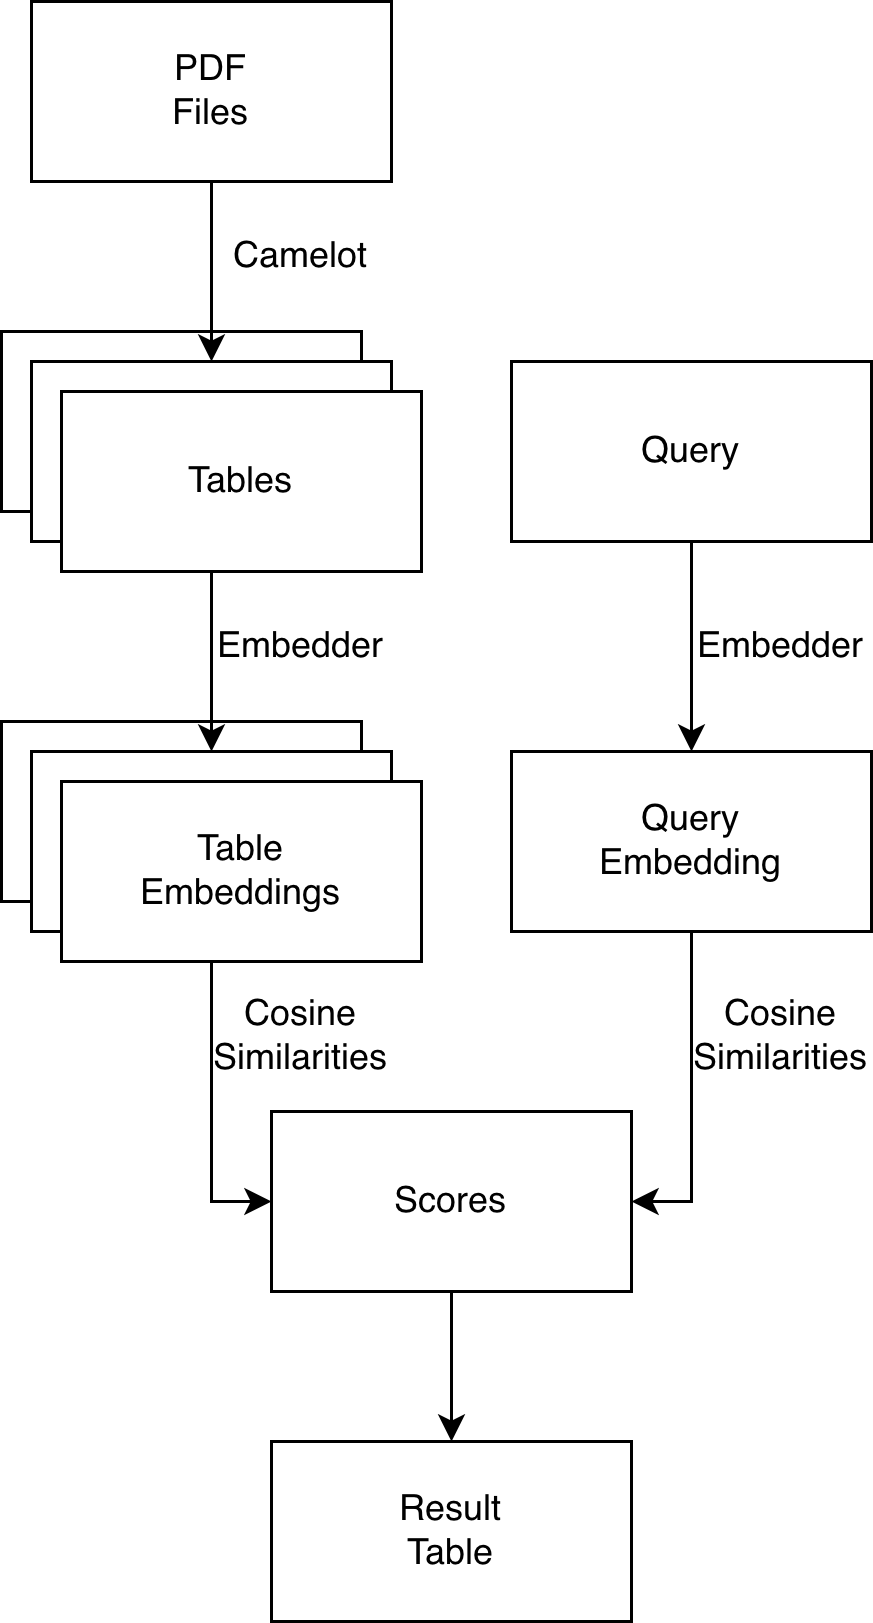

The diagram above was exported from draw.io. Its source (the exported page's mxGraphModel, read from the mxfile embedded in the PNG):
<mxGraphModel dx="1380" dy="885" grid="1" gridSize="10" guides="1" tooltips="1" connect="1" arrows="1" fold="1" page="1" pageScale="1" pageWidth="827" pageHeight="1169" math="0" shadow="0">
  <root>
    <mxCell id="WIyWlLk6GJQsqaUBKTNV-0" />
    <mxCell id="WIyWlLk6GJQsqaUBKTNV-1" parent="WIyWlLk6GJQsqaUBKTNV-0" />
    <mxCell id="isEqG4gHvN9Ds78a_ykn-5" value="Tables" style="rounded=0;whiteSpace=wrap;html=1;" parent="WIyWlLk6GJQsqaUBKTNV-1" vertex="1">
      <mxGeometry x="190" y="140" width="120" height="60" as="geometry" />
    </mxCell>
    <mxCell id="isEqG4gHvN9Ds78a_ykn-7" style="edgeStyle=orthogonalEdgeStyle;rounded=0;orthogonalLoop=1;jettySize=auto;html=1;entryX=0.5;entryY=0;entryDx=0;entryDy=0;" parent="WIyWlLk6GJQsqaUBKTNV-1" source="isEqG4gHvN9Ds78a_ykn-2" target="isEqG4gHvN9Ds78a_ykn-3" edge="1">
      <mxGeometry relative="1" as="geometry" />
    </mxCell>
    <mxCell id="isEqG4gHvN9Ds78a_ykn-2" value="PDF&lt;br&gt;Files" style="rounded=0;whiteSpace=wrap;html=1;" parent="WIyWlLk6GJQsqaUBKTNV-1" vertex="1">
      <mxGeometry x="200" y="30" width="120" height="60" as="geometry" />
    </mxCell>
    <mxCell id="isEqG4gHvN9Ds78a_ykn-3" value="Tables" style="rounded=0;whiteSpace=wrap;html=1;" parent="WIyWlLk6GJQsqaUBKTNV-1" vertex="1">
      <mxGeometry x="200" y="150" width="120" height="60" as="geometry" />
    </mxCell>
    <mxCell id="isEqG4gHvN9Ds78a_ykn-10" value="Camelot" style="text;html=1;strokeColor=none;fillColor=none;align=center;verticalAlign=middle;whiteSpace=wrap;rounded=0;" parent="WIyWlLk6GJQsqaUBKTNV-1" vertex="1">
      <mxGeometry x="260" y="100" width="60" height="30" as="geometry" />
    </mxCell>
    <mxCell id="isEqG4gHvN9Ds78a_ykn-11" value="Embedder" style="text;html=1;strokeColor=none;fillColor=none;align=center;verticalAlign=middle;whiteSpace=wrap;rounded=0;" parent="WIyWlLk6GJQsqaUBKTNV-1" vertex="1">
      <mxGeometry x="260" y="230" width="60" height="30" as="geometry" />
    </mxCell>
    <mxCell id="isEqG4gHvN9Ds78a_ykn-12" value="Tables" style="rounded=0;whiteSpace=wrap;html=1;" parent="WIyWlLk6GJQsqaUBKTNV-1" vertex="1">
      <mxGeometry x="190" y="270" width="120" height="60" as="geometry" />
    </mxCell>
    <mxCell id="isEqG4gHvN9Ds78a_ykn-26" style="edgeStyle=orthogonalEdgeStyle;rounded=0;orthogonalLoop=1;jettySize=auto;html=1;entryX=0;entryY=0.5;entryDx=0;entryDy=0;" parent="WIyWlLk6GJQsqaUBKTNV-1" source="isEqG4gHvN9Ds78a_ykn-13" target="isEqG4gHvN9Ds78a_ykn-24" edge="1">
      <mxGeometry relative="1" as="geometry" />
    </mxCell>
    <mxCell id="isEqG4gHvN9Ds78a_ykn-13" value="Tables" style="rounded=0;whiteSpace=wrap;html=1;" parent="WIyWlLk6GJQsqaUBKTNV-1" vertex="1">
      <mxGeometry x="200" y="280" width="120" height="60" as="geometry" />
    </mxCell>
    <mxCell id="isEqG4gHvN9Ds78a_ykn-14" value="Table&lt;br&gt;Embeddings" style="rounded=0;whiteSpace=wrap;html=1;" parent="WIyWlLk6GJQsqaUBKTNV-1" vertex="1">
      <mxGeometry x="210" y="290" width="120" height="60" as="geometry" />
    </mxCell>
    <mxCell id="isEqG4gHvN9Ds78a_ykn-22" style="edgeStyle=orthogonalEdgeStyle;rounded=0;orthogonalLoop=1;jettySize=auto;html=1;entryX=0.5;entryY=0;entryDx=0;entryDy=0;" parent="WIyWlLk6GJQsqaUBKTNV-1" source="isEqG4gHvN9Ds78a_ykn-16" target="isEqG4gHvN9Ds78a_ykn-21" edge="1">
      <mxGeometry relative="1" as="geometry" />
    </mxCell>
    <mxCell id="isEqG4gHvN9Ds78a_ykn-16" value="Query" style="rounded=0;whiteSpace=wrap;html=1;" parent="WIyWlLk6GJQsqaUBKTNV-1" vertex="1">
      <mxGeometry x="360" y="150" width="120" height="60" as="geometry" />
    </mxCell>
    <mxCell id="isEqG4gHvN9Ds78a_ykn-25" value="" style="edgeStyle=orthogonalEdgeStyle;rounded=0;orthogonalLoop=1;jettySize=auto;html=1;entryX=1;entryY=0.5;entryDx=0;entryDy=0;" parent="WIyWlLk6GJQsqaUBKTNV-1" source="isEqG4gHvN9Ds78a_ykn-21" target="isEqG4gHvN9Ds78a_ykn-24" edge="1">
      <mxGeometry relative="1" as="geometry" />
    </mxCell>
    <mxCell id="isEqG4gHvN9Ds78a_ykn-21" value="Query&lt;br&gt;Embedding" style="rounded=0;whiteSpace=wrap;html=1;" parent="WIyWlLk6GJQsqaUBKTNV-1" vertex="1">
      <mxGeometry x="360" y="280" width="120" height="60" as="geometry" />
    </mxCell>
    <mxCell id="isEqG4gHvN9Ds78a_ykn-23" value="Embedder" style="text;html=1;strokeColor=none;fillColor=none;align=center;verticalAlign=middle;whiteSpace=wrap;rounded=0;" parent="WIyWlLk6GJQsqaUBKTNV-1" vertex="1">
      <mxGeometry x="420" y="230" width="60" height="30" as="geometry" />
    </mxCell>
    <mxCell id="isEqG4gHvN9Ds78a_ykn-30" value="" style="edgeStyle=orthogonalEdgeStyle;rounded=0;orthogonalLoop=1;jettySize=auto;html=1;" parent="WIyWlLk6GJQsqaUBKTNV-1" source="isEqG4gHvN9Ds78a_ykn-24" target="isEqG4gHvN9Ds78a_ykn-29" edge="1">
      <mxGeometry relative="1" as="geometry" />
    </mxCell>
    <mxCell id="isEqG4gHvN9Ds78a_ykn-24" value="Scores" style="whiteSpace=wrap;html=1;rounded=0;" parent="WIyWlLk6GJQsqaUBKTNV-1" vertex="1">
      <mxGeometry x="280" y="400" width="120" height="60" as="geometry" />
    </mxCell>
    <mxCell id="isEqG4gHvN9Ds78a_ykn-27" value="Cosine&lt;br&gt;&lt;span style=&quot;font-kerning: none;&quot; class=&quot;s1&quot;&gt;Similarities&lt;/span&gt;" style="text;html=1;strokeColor=none;fillColor=none;align=center;verticalAlign=middle;whiteSpace=wrap;rounded=0;" parent="WIyWlLk6GJQsqaUBKTNV-1" vertex="1">
      <mxGeometry x="420" y="360" width="60" height="30" as="geometry" />
    </mxCell>
    <mxCell id="isEqG4gHvN9Ds78a_ykn-28" value="Cosine&lt;br&gt;&lt;span style=&quot;font-kerning: none;&quot; class=&quot;s1&quot;&gt;Similarities&lt;/span&gt;" style="text;html=1;strokeColor=none;fillColor=none;align=center;verticalAlign=middle;whiteSpace=wrap;rounded=0;" parent="WIyWlLk6GJQsqaUBKTNV-1" vertex="1">
      <mxGeometry x="260" y="360" width="60" height="30" as="geometry" />
    </mxCell>
    <mxCell id="isEqG4gHvN9Ds78a_ykn-29" value="Result&lt;br&gt;Table" style="whiteSpace=wrap;html=1;rounded=0;" parent="WIyWlLk6GJQsqaUBKTNV-1" vertex="1">
      <mxGeometry x="280" y="510" width="120" height="60" as="geometry" />
    </mxCell>
    <mxCell id="isEqG4gHvN9Ds78a_ykn-8" style="edgeStyle=orthogonalEdgeStyle;rounded=0;orthogonalLoop=1;jettySize=auto;html=1;entryX=0.5;entryY=0;entryDx=0;entryDy=0;" parent="WIyWlLk6GJQsqaUBKTNV-1" source="isEqG4gHvN9Ds78a_ykn-3" target="isEqG4gHvN9Ds78a_ykn-13" edge="1">
      <mxGeometry relative="1" as="geometry">
        <mxPoint x="260" y="280" as="targetPoint" />
      </mxGeometry>
    </mxCell>
    <mxCell id="isEqG4gHvN9Ds78a_ykn-4" value="Tables" style="rounded=0;whiteSpace=wrap;html=1;" parent="WIyWlLk6GJQsqaUBKTNV-1" vertex="1">
      <mxGeometry x="210" y="160" width="120" height="60" as="geometry" />
    </mxCell>
  </root>
</mxGraphModel>